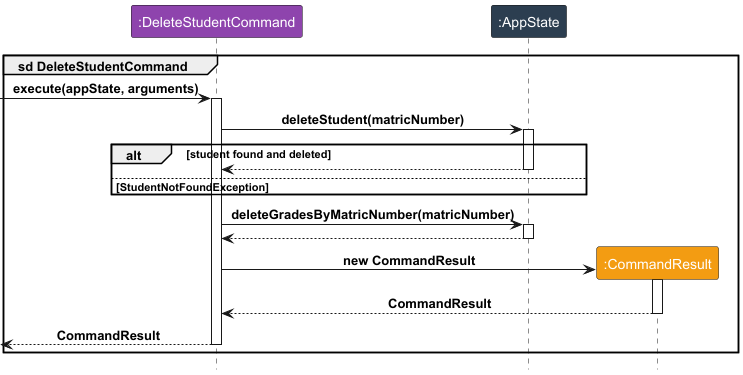

The diagram above was rendered by PlantUML. Its source (embedded in the PNG):
@startuml
!include Style.puml
group sd DeleteStudentCommand
participant ":DeleteStudentCommand" as C LOGIC_COLOR_3
participant ":AppState" as A LOGIC_COLOR_2
participant ":CommandResult" as R LOGIC_COLOR_8

[-> C: execute(appState, arguments)
activate C
C -> A : deleteStudent(matricNumber)
activate A
alt student found and deleted
C <-- A
deactivate A
else StudentNotFoundException
end
deactivate A

C -> A : deleteGradesByMatricNumber(matricNumber)
activate A
C <-- A
deactivate A

create R
C -> R : new CommandResult
activate R
C <-- R : CommandResult
deactivate R

[<-- C : CommandResult
deactivate C
end
@enduml